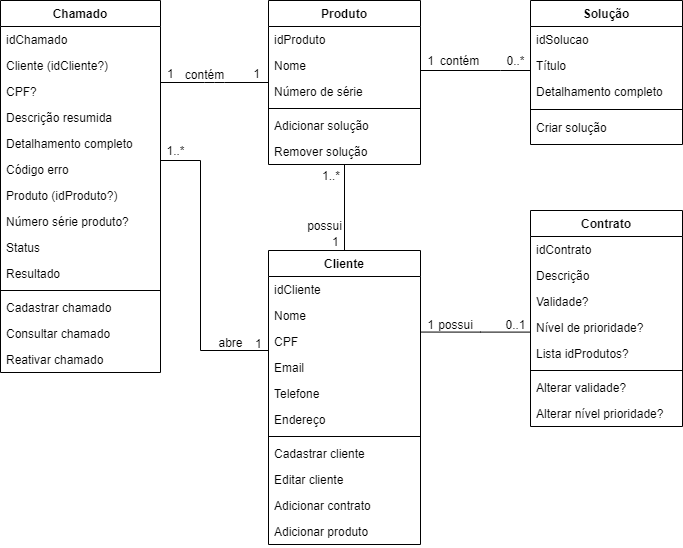

The diagram above was exported from draw.io. Its source (the exported page's mxGraphModel, read from the mxfile embedded in the PNG):
<mxGraphModel dx="1102" dy="582" grid="1" gridSize="10" guides="1" tooltips="1" connect="1" arrows="1" fold="1" page="1" pageScale="1" pageWidth="1169" pageHeight="827" math="0" shadow="0">
  <root>
    <mxCell id="WIyWlLk6GJQsqaUBKTNV-0" />
    <mxCell id="WIyWlLk6GJQsqaUBKTNV-1" parent="WIyWlLk6GJQsqaUBKTNV-0" />
    <mxCell id="KavQExRjkAeMMGnzxsb6-56" value="" style="edgeStyle=orthogonalEdgeStyle;rounded=0;orthogonalLoop=1;jettySize=auto;html=1;endArrow=none;endFill=0;exitX=0;exitY=0.846;exitDx=0;exitDy=0;exitPerimeter=0;" parent="WIyWlLk6GJQsqaUBKTNV-1" source="KavQExRjkAeMMGnzxsb6-45" target="zkfFHV4jXpPFQw0GAbJ--0" edge="1">
      <mxGeometry relative="1" as="geometry">
        <Array as="points">
          <mxPoint x="290" y="430" />
          <mxPoint x="290" y="240" />
        </Array>
      </mxGeometry>
    </mxCell>
    <mxCell id="zkfFHV4jXpPFQw0GAbJ--0" value="Chamado" style="swimlane;fontStyle=1;align=center;verticalAlign=top;childLayout=stackLayout;horizontal=1;startSize=26;horizontalStack=0;resizeParent=1;resizeLast=0;collapsible=1;marginBottom=0;rounded=0;shadow=0;strokeWidth=1;" parent="WIyWlLk6GJQsqaUBKTNV-1" vertex="1">
      <mxGeometry x="90" y="80" width="160" height="372" as="geometry">
        <mxRectangle x="90" y="80" width="160" height="26" as="alternateBounds" />
      </mxGeometry>
    </mxCell>
    <mxCell id="zkfFHV4jXpPFQw0GAbJ--1" value="idChamado" style="text;align=left;verticalAlign=top;spacingLeft=4;spacingRight=4;overflow=hidden;rotatable=0;points=[[0,0.5],[1,0.5]];portConstraint=eastwest;" parent="zkfFHV4jXpPFQw0GAbJ--0" vertex="1">
      <mxGeometry y="26" width="160" height="26" as="geometry" />
    </mxCell>
    <mxCell id="EyiUYP6KDGFXhZT6y_Dl-6" value="Cliente (idCliente?)" style="text;align=left;verticalAlign=top;spacingLeft=4;spacingRight=4;overflow=hidden;rotatable=0;points=[[0,0.5],[1,0.5]];portConstraint=eastwest;" parent="zkfFHV4jXpPFQw0GAbJ--0" vertex="1">
      <mxGeometry y="52" width="160" height="26" as="geometry" />
    </mxCell>
    <mxCell id="zkfFHV4jXpPFQw0GAbJ--2" value="CPF?" style="text;align=left;verticalAlign=top;spacingLeft=4;spacingRight=4;overflow=hidden;rotatable=0;points=[[0,0.5],[1,0.5]];portConstraint=eastwest;rounded=0;shadow=0;html=0;" parent="zkfFHV4jXpPFQw0GAbJ--0" vertex="1">
      <mxGeometry y="78" width="160" height="26" as="geometry" />
    </mxCell>
    <mxCell id="zkfFHV4jXpPFQw0GAbJ--3" value="Descrição resumida" style="text;align=left;verticalAlign=top;spacingLeft=4;spacingRight=4;overflow=hidden;rotatable=0;points=[[0,0.5],[1,0.5]];portConstraint=eastwest;rounded=0;shadow=0;html=0;" parent="zkfFHV4jXpPFQw0GAbJ--0" vertex="1">
      <mxGeometry y="104" width="160" height="26" as="geometry" />
    </mxCell>
    <mxCell id="KavQExRjkAeMMGnzxsb6-3" value="Detalhamento completo" style="text;align=left;verticalAlign=top;spacingLeft=4;spacingRight=4;overflow=hidden;rotatable=0;points=[[0,0.5],[1,0.5]];portConstraint=eastwest;rounded=0;shadow=0;html=0;" parent="zkfFHV4jXpPFQw0GAbJ--0" vertex="1">
      <mxGeometry y="130" width="160" height="26" as="geometry" />
    </mxCell>
    <mxCell id="KavQExRjkAeMMGnzxsb6-4" value="Código erro" style="text;align=left;verticalAlign=top;spacingLeft=4;spacingRight=4;overflow=hidden;rotatable=0;points=[[0,0.5],[1,0.5]];portConstraint=eastwest;rounded=0;shadow=0;html=0;" parent="zkfFHV4jXpPFQw0GAbJ--0" vertex="1">
      <mxGeometry y="156" width="160" height="26" as="geometry" />
    </mxCell>
    <mxCell id="EyiUYP6KDGFXhZT6y_Dl-7" value="Produto (idProduto?)" style="text;align=left;verticalAlign=top;spacingLeft=4;spacingRight=4;overflow=hidden;rotatable=0;points=[[0,0.5],[1,0.5]];portConstraint=eastwest;rounded=0;shadow=0;html=0;" parent="zkfFHV4jXpPFQw0GAbJ--0" vertex="1">
      <mxGeometry y="182" width="160" height="26" as="geometry" />
    </mxCell>
    <mxCell id="KavQExRjkAeMMGnzxsb6-5" value="Número série produto?" style="text;align=left;verticalAlign=top;spacingLeft=4;spacingRight=4;overflow=hidden;rotatable=0;points=[[0,0.5],[1,0.5]];portConstraint=eastwest;rounded=0;shadow=0;html=0;" parent="zkfFHV4jXpPFQw0GAbJ--0" vertex="1">
      <mxGeometry y="208" width="160" height="26" as="geometry" />
    </mxCell>
    <mxCell id="KavQExRjkAeMMGnzxsb6-6" value="Status" style="text;align=left;verticalAlign=top;spacingLeft=4;spacingRight=4;overflow=hidden;rotatable=0;points=[[0,0.5],[1,0.5]];portConstraint=eastwest;rounded=0;shadow=0;html=0;" parent="zkfFHV4jXpPFQw0GAbJ--0" vertex="1">
      <mxGeometry y="234" width="160" height="26" as="geometry" />
    </mxCell>
    <mxCell id="KavQExRjkAeMMGnzxsb6-7" value="Resultado" style="text;align=left;verticalAlign=top;spacingLeft=4;spacingRight=4;overflow=hidden;rotatable=0;points=[[0,0.5],[1,0.5]];portConstraint=eastwest;rounded=0;shadow=0;html=0;" parent="zkfFHV4jXpPFQw0GAbJ--0" vertex="1">
      <mxGeometry y="260" width="160" height="26" as="geometry" />
    </mxCell>
    <mxCell id="zkfFHV4jXpPFQw0GAbJ--4" value="" style="line;html=1;strokeWidth=1;align=left;verticalAlign=middle;spacingTop=-1;spacingLeft=3;spacingRight=3;rotatable=0;labelPosition=right;points=[];portConstraint=eastwest;" parent="zkfFHV4jXpPFQw0GAbJ--0" vertex="1">
      <mxGeometry y="286" width="160" height="8" as="geometry" />
    </mxCell>
    <mxCell id="zkfFHV4jXpPFQw0GAbJ--5" value="Cadastrar chamado" style="text;align=left;verticalAlign=top;spacingLeft=4;spacingRight=4;overflow=hidden;rotatable=0;points=[[0,0.5],[1,0.5]];portConstraint=eastwest;" parent="zkfFHV4jXpPFQw0GAbJ--0" vertex="1">
      <mxGeometry y="294" width="160" height="26" as="geometry" />
    </mxCell>
    <mxCell id="KavQExRjkAeMMGnzxsb6-8" value="Consultar chamado" style="text;align=left;verticalAlign=top;spacingLeft=4;spacingRight=4;overflow=hidden;rotatable=0;points=[[0,0.5],[1,0.5]];portConstraint=eastwest;" parent="zkfFHV4jXpPFQw0GAbJ--0" vertex="1">
      <mxGeometry y="320" width="160" height="26" as="geometry" />
    </mxCell>
    <mxCell id="KavQExRjkAeMMGnzxsb6-99" value="Reativar chamado" style="text;align=left;verticalAlign=top;spacingLeft=4;spacingRight=4;overflow=hidden;rotatable=0;points=[[0,0.5],[1,0.5]];portConstraint=eastwest;" parent="zkfFHV4jXpPFQw0GAbJ--0" vertex="1">
      <mxGeometry y="346" width="160" height="26" as="geometry" />
    </mxCell>
    <mxCell id="KavQExRjkAeMMGnzxsb6-89" value="" style="edgeStyle=orthogonalEdgeStyle;rounded=0;orthogonalLoop=1;jettySize=auto;html=1;endArrow=none;endFill=0;" parent="WIyWlLk6GJQsqaUBKTNV-1" source="zkfFHV4jXpPFQw0GAbJ--17" target="KavQExRjkAeMMGnzxsb6-85" edge="1">
      <mxGeometry relative="1" as="geometry">
        <Array as="points">
          <mxPoint x="590" y="150" />
          <mxPoint x="590" y="150" />
        </Array>
      </mxGeometry>
    </mxCell>
    <mxCell id="zkfFHV4jXpPFQw0GAbJ--17" value="Produto" style="swimlane;fontStyle=1;align=center;verticalAlign=top;childLayout=stackLayout;horizontal=1;startSize=26;horizontalStack=0;resizeParent=1;resizeLast=0;collapsible=1;marginBottom=0;rounded=0;shadow=0;strokeWidth=1;" parent="WIyWlLk6GJQsqaUBKTNV-1" vertex="1">
      <mxGeometry x="358" y="80" width="152" height="164" as="geometry">
        <mxRectangle x="358" y="80" width="160" height="26" as="alternateBounds" />
      </mxGeometry>
    </mxCell>
    <mxCell id="EyiUYP6KDGFXhZT6y_Dl-11" value="idProduto" style="text;align=left;verticalAlign=top;spacingLeft=4;spacingRight=4;overflow=hidden;rotatable=0;points=[[0,0.5],[1,0.5]];portConstraint=eastwest;rounded=0;shadow=0;html=0;" parent="zkfFHV4jXpPFQw0GAbJ--17" vertex="1">
      <mxGeometry y="26" width="152" height="26" as="geometry" />
    </mxCell>
    <mxCell id="KavQExRjkAeMMGnzxsb6-12" value="Nome" style="text;align=left;verticalAlign=top;spacingLeft=4;spacingRight=4;overflow=hidden;rotatable=0;points=[[0,0.5],[1,0.5]];portConstraint=eastwest;rounded=0;shadow=0;html=0;" parent="zkfFHV4jXpPFQw0GAbJ--17" vertex="1">
      <mxGeometry y="52" width="152" height="26" as="geometry" />
    </mxCell>
    <mxCell id="KavQExRjkAeMMGnzxsb6-93" value="Número de série" style="text;align=left;verticalAlign=top;spacingLeft=4;spacingRight=4;overflow=hidden;rotatable=0;points=[[0,0.5],[1,0.5]];portConstraint=eastwest;" parent="zkfFHV4jXpPFQw0GAbJ--17" vertex="1">
      <mxGeometry y="78" width="152" height="26" as="geometry" />
    </mxCell>
    <mxCell id="zkfFHV4jXpPFQw0GAbJ--23" value="" style="line;html=1;strokeWidth=1;align=left;verticalAlign=middle;spacingTop=-1;spacingLeft=3;spacingRight=3;rotatable=0;labelPosition=right;points=[];portConstraint=eastwest;" parent="zkfFHV4jXpPFQw0GAbJ--17" vertex="1">
      <mxGeometry y="104" width="152" height="8" as="geometry" />
    </mxCell>
    <mxCell id="KavQExRjkAeMMGnzxsb6-107" value="Adicionar solução" style="text;align=left;verticalAlign=top;spacingLeft=4;spacingRight=4;overflow=hidden;rotatable=0;points=[[0,0.5],[1,0.5]];portConstraint=eastwest;" parent="zkfFHV4jXpPFQw0GAbJ--17" vertex="1">
      <mxGeometry y="112" width="152" height="26" as="geometry" />
    </mxCell>
    <mxCell id="KavQExRjkAeMMGnzxsb6-11" value="Remover solução" style="text;align=left;verticalAlign=top;spacingLeft=4;spacingRight=4;overflow=hidden;rotatable=0;points=[[0,0.5],[1,0.5]];portConstraint=eastwest;" parent="zkfFHV4jXpPFQw0GAbJ--17" vertex="1">
      <mxGeometry y="138" width="152" height="26" as="geometry" />
    </mxCell>
    <mxCell id="zkfFHV4jXpPFQw0GAbJ--26" value="" style="endArrow=none;shadow=0;strokeWidth=1;endFill=0;edgeStyle=elbowEdgeStyle;elbow=vertical;rounded=1;" parent="WIyWlLk6GJQsqaUBKTNV-1" source="zkfFHV4jXpPFQw0GAbJ--0" target="zkfFHV4jXpPFQw0GAbJ--17" edge="1">
      <mxGeometry x="0.5" y="41" relative="1" as="geometry">
        <mxPoint x="230" y="152" as="sourcePoint" />
        <mxPoint x="390" y="152" as="targetPoint" />
        <mxPoint x="-40" y="32" as="offset" />
      </mxGeometry>
    </mxCell>
    <mxCell id="zkfFHV4jXpPFQw0GAbJ--27" value="1" style="resizable=0;align=left;verticalAlign=bottom;labelBackgroundColor=none;fontSize=12;" parent="zkfFHV4jXpPFQw0GAbJ--26" connectable="0" vertex="1">
      <mxGeometry x="-1" relative="1" as="geometry">
        <mxPoint x="5" as="offset" />
      </mxGeometry>
    </mxCell>
    <mxCell id="zkfFHV4jXpPFQw0GAbJ--28" value="1" style="resizable=0;align=right;verticalAlign=bottom;labelBackgroundColor=none;fontSize=12;" parent="zkfFHV4jXpPFQw0GAbJ--26" connectable="0" vertex="1">
      <mxGeometry x="1" relative="1" as="geometry">
        <mxPoint x="-7" as="offset" />
      </mxGeometry>
    </mxCell>
    <mxCell id="zkfFHV4jXpPFQw0GAbJ--29" value="contém" style="text;html=1;resizable=0;points=[];;align=center;verticalAlign=middle;labelBackgroundColor=none;rounded=0;shadow=0;strokeWidth=1;fontSize=12;" parent="zkfFHV4jXpPFQw0GAbJ--26" vertex="1" connectable="0">
      <mxGeometry x="0.5" y="49" relative="1" as="geometry">
        <mxPoint x="-38" y="40" as="offset" />
      </mxGeometry>
    </mxCell>
    <mxCell id="KavQExRjkAeMMGnzxsb6-62" value="" style="edgeStyle=orthogonalEdgeStyle;rounded=0;orthogonalLoop=1;jettySize=auto;html=1;endArrow=none;endFill=0;exitX=1;exitY=0.137;exitDx=0;exitDy=0;exitPerimeter=0;" parent="WIyWlLk6GJQsqaUBKTNV-1" source="KavQExRjkAeMMGnzxsb6-45" target="KavQExRjkAeMMGnzxsb6-57" edge="1">
      <mxGeometry relative="1" as="geometry">
        <Array as="points">
          <mxPoint x="570" y="412" />
          <mxPoint x="570" y="412" />
        </Array>
        <mxPoint x="540" y="420" as="sourcePoint" />
      </mxGeometry>
    </mxCell>
    <mxCell id="KavQExRjkAeMMGnzxsb6-71" style="edgeStyle=orthogonalEdgeStyle;rounded=0;orthogonalLoop=1;jettySize=auto;html=1;exitX=0.5;exitY=0;exitDx=0;exitDy=0;entryX=0.5;entryY=1;entryDx=0;entryDy=0;endArrow=none;endFill=0;" parent="WIyWlLk6GJQsqaUBKTNV-1" source="KavQExRjkAeMMGnzxsb6-43" target="zkfFHV4jXpPFQw0GAbJ--17" edge="1">
      <mxGeometry relative="1" as="geometry" />
    </mxCell>
    <mxCell id="KavQExRjkAeMMGnzxsb6-43" value="Cliente" style="swimlane;fontStyle=1;align=center;verticalAlign=top;childLayout=stackLayout;horizontal=1;startSize=26;horizontalStack=0;resizeParent=1;resizeLast=0;collapsible=1;marginBottom=0;rounded=0;shadow=0;strokeWidth=1;" parent="WIyWlLk6GJQsqaUBKTNV-1" vertex="1">
      <mxGeometry x="358" y="330" width="152" height="294" as="geometry">
        <mxRectangle x="358" y="290" width="160" height="26" as="alternateBounds" />
      </mxGeometry>
    </mxCell>
    <mxCell id="KavQExRjkAeMMGnzxsb6-82" value="idCliente" style="text;align=left;verticalAlign=top;spacingLeft=4;spacingRight=4;overflow=hidden;rotatable=0;points=[[0,0.5],[1,0.5]];portConstraint=eastwest;rounded=0;shadow=0;html=0;" parent="KavQExRjkAeMMGnzxsb6-43" vertex="1">
      <mxGeometry y="26" width="152" height="26" as="geometry" />
    </mxCell>
    <mxCell id="KavQExRjkAeMMGnzxsb6-44" value="Nome" style="text;align=left;verticalAlign=top;spacingLeft=4;spacingRight=4;overflow=hidden;rotatable=0;points=[[0,0.5],[1,0.5]];portConstraint=eastwest;" parent="KavQExRjkAeMMGnzxsb6-43" vertex="1">
      <mxGeometry y="52" width="152" height="26" as="geometry" />
    </mxCell>
    <mxCell id="KavQExRjkAeMMGnzxsb6-45" value="CPF" style="text;align=left;verticalAlign=top;spacingLeft=4;spacingRight=4;overflow=hidden;rotatable=0;points=[[0,0.5],[1,0.5]];portConstraint=eastwest;rounded=0;shadow=0;html=0;" parent="KavQExRjkAeMMGnzxsb6-43" vertex="1">
      <mxGeometry y="78" width="152" height="26" as="geometry" />
    </mxCell>
    <mxCell id="KavQExRjkAeMMGnzxsb6-63" value="Email" style="text;align=left;verticalAlign=top;spacingLeft=4;spacingRight=4;overflow=hidden;rotatable=0;points=[[0,0.5],[1,0.5]];portConstraint=eastwest;rounded=0;shadow=0;html=0;" parent="KavQExRjkAeMMGnzxsb6-43" vertex="1">
      <mxGeometry y="104" width="152" height="26" as="geometry" />
    </mxCell>
    <mxCell id="EyiUYP6KDGFXhZT6y_Dl-5" value="Telefone" style="text;align=left;verticalAlign=top;spacingLeft=4;spacingRight=4;overflow=hidden;rotatable=0;points=[[0,0.5],[1,0.5]];portConstraint=eastwest;rounded=0;shadow=0;html=0;" parent="KavQExRjkAeMMGnzxsb6-43" vertex="1">
      <mxGeometry y="130" width="152" height="26" as="geometry" />
    </mxCell>
    <mxCell id="KavQExRjkAeMMGnzxsb6-83" value="Endereço" style="text;align=left;verticalAlign=top;spacingLeft=4;spacingRight=4;overflow=hidden;rotatable=0;points=[[0,0.5],[1,0.5]];portConstraint=eastwest;rounded=0;shadow=0;html=0;" parent="KavQExRjkAeMMGnzxsb6-43" vertex="1">
      <mxGeometry y="156" width="152" height="26" as="geometry" />
    </mxCell>
    <mxCell id="KavQExRjkAeMMGnzxsb6-52" value="" style="line;html=1;strokeWidth=1;align=left;verticalAlign=middle;spacingTop=-1;spacingLeft=3;spacingRight=3;rotatable=0;labelPosition=right;points=[];portConstraint=eastwest;" parent="KavQExRjkAeMMGnzxsb6-43" vertex="1">
      <mxGeometry y="182" width="152" height="8" as="geometry" />
    </mxCell>
    <mxCell id="KavQExRjkAeMMGnzxsb6-55" value="Cadastrar cliente" style="text;align=left;verticalAlign=top;spacingLeft=4;spacingRight=4;overflow=hidden;rotatable=0;points=[[0,0.5],[1,0.5]];portConstraint=eastwest;" parent="KavQExRjkAeMMGnzxsb6-43" vertex="1">
      <mxGeometry y="190" width="152" height="26" as="geometry" />
    </mxCell>
    <mxCell id="KavQExRjkAeMMGnzxsb6-110" value="Editar cliente" style="text;align=left;verticalAlign=top;spacingLeft=4;spacingRight=4;overflow=hidden;rotatable=0;points=[[0,0.5],[1,0.5]];portConstraint=eastwest;" parent="KavQExRjkAeMMGnzxsb6-43" vertex="1">
      <mxGeometry y="216" width="152" height="26" as="geometry" />
    </mxCell>
    <mxCell id="KavQExRjkAeMMGnzxsb6-111" value="Adicionar contrato" style="text;align=left;verticalAlign=top;spacingLeft=4;spacingRight=4;overflow=hidden;rotatable=0;points=[[0,0.5],[1,0.5]];portConstraint=eastwest;" parent="KavQExRjkAeMMGnzxsb6-43" vertex="1">
      <mxGeometry y="242" width="152" height="26" as="geometry" />
    </mxCell>
    <mxCell id="KavQExRjkAeMMGnzxsb6-112" value="Adicionar produto" style="text;align=left;verticalAlign=top;spacingLeft=4;spacingRight=4;overflow=hidden;rotatable=0;points=[[0,0.5],[1,0.5]];portConstraint=eastwest;" parent="KavQExRjkAeMMGnzxsb6-43" vertex="1">
      <mxGeometry y="268" width="152" height="26" as="geometry" />
    </mxCell>
    <mxCell id="KavQExRjkAeMMGnzxsb6-57" value="Contrato" style="swimlane;fontStyle=1;align=center;verticalAlign=top;childLayout=stackLayout;horizontal=1;startSize=26;horizontalStack=0;resizeParent=1;resizeLast=0;collapsible=1;marginBottom=0;rounded=0;shadow=0;strokeWidth=1;" parent="WIyWlLk6GJQsqaUBKTNV-1" vertex="1">
      <mxGeometry x="620" y="290" width="152" height="216" as="geometry">
        <mxRectangle x="620" y="290" width="160" height="26" as="alternateBounds" />
      </mxGeometry>
    </mxCell>
    <mxCell id="KavQExRjkAeMMGnzxsb6-81" value="idContrato" style="text;align=left;verticalAlign=top;spacingLeft=4;spacingRight=4;overflow=hidden;rotatable=0;points=[[0,0.5],[1,0.5]];portConstraint=eastwest;" parent="KavQExRjkAeMMGnzxsb6-57" vertex="1">
      <mxGeometry y="26" width="152" height="26" as="geometry" />
    </mxCell>
    <mxCell id="EyiUYP6KDGFXhZT6y_Dl-8" value="Descrição" style="text;align=left;verticalAlign=top;spacingLeft=4;spacingRight=4;overflow=hidden;rotatable=0;points=[[0,0.5],[1,0.5]];portConstraint=eastwest;" parent="KavQExRjkAeMMGnzxsb6-57" vertex="1">
      <mxGeometry y="52" width="152" height="26" as="geometry" />
    </mxCell>
    <mxCell id="KavQExRjkAeMMGnzxsb6-116" value="Validade?" style="text;align=left;verticalAlign=top;spacingLeft=4;spacingRight=4;overflow=hidden;rotatable=0;points=[[0,0.5],[1,0.5]];portConstraint=eastwest;" parent="KavQExRjkAeMMGnzxsb6-57" vertex="1">
      <mxGeometry y="78" width="152" height="26" as="geometry" />
    </mxCell>
    <mxCell id="KavQExRjkAeMMGnzxsb6-58" value="Nível de prioridade?" style="text;align=left;verticalAlign=top;spacingLeft=4;spacingRight=4;overflow=hidden;rotatable=0;points=[[0,0.5],[1,0.5]];portConstraint=eastwest;" parent="KavQExRjkAeMMGnzxsb6-57" vertex="1">
      <mxGeometry y="104" width="152" height="26" as="geometry" />
    </mxCell>
    <mxCell id="EyiUYP6KDGFXhZT6y_Dl-9" value="Lista idProdutos?" style="text;align=left;verticalAlign=top;spacingLeft=4;spacingRight=4;overflow=hidden;rotatable=0;points=[[0,0.5],[1,0.5]];portConstraint=eastwest;" parent="KavQExRjkAeMMGnzxsb6-57" vertex="1">
      <mxGeometry y="130" width="152" height="26" as="geometry" />
    </mxCell>
    <mxCell id="KavQExRjkAeMMGnzxsb6-60" value="" style="line;html=1;strokeWidth=1;align=left;verticalAlign=middle;spacingTop=-1;spacingLeft=3;spacingRight=3;rotatable=0;labelPosition=right;points=[];portConstraint=eastwest;" parent="KavQExRjkAeMMGnzxsb6-57" vertex="1">
      <mxGeometry y="156" width="152" height="8" as="geometry" />
    </mxCell>
    <mxCell id="KavQExRjkAeMMGnzxsb6-114" value="Alterar validade?" style="text;align=left;verticalAlign=top;spacingLeft=4;spacingRight=4;overflow=hidden;rotatable=0;points=[[0,0.5],[1,0.5]];portConstraint=eastwest;" parent="KavQExRjkAeMMGnzxsb6-57" vertex="1">
      <mxGeometry y="164" width="152" height="26" as="geometry" />
    </mxCell>
    <mxCell id="KavQExRjkAeMMGnzxsb6-115" value="Alterar nível prioridade?" style="text;align=left;verticalAlign=top;spacingLeft=4;spacingRight=4;overflow=hidden;rotatable=0;points=[[0,0.5],[1,0.5]];portConstraint=eastwest;" parent="KavQExRjkAeMMGnzxsb6-57" vertex="1">
      <mxGeometry y="190" width="152" height="26" as="geometry" />
    </mxCell>
    <mxCell id="KavQExRjkAeMMGnzxsb6-72" value="1" style="resizable=0;align=left;verticalAlign=bottom;labelBackgroundColor=none;fontSize=12;" parent="WIyWlLk6GJQsqaUBKTNV-1" connectable="0" vertex="1">
      <mxGeometry x="420" y="330" as="geometry" />
    </mxCell>
    <mxCell id="KavQExRjkAeMMGnzxsb6-73" value="1..*" style="resizable=0;align=right;verticalAlign=bottom;labelBackgroundColor=none;fontSize=12;" parent="WIyWlLk6GJQsqaUBKTNV-1" connectable="0" vertex="1">
      <mxGeometry x="358" y="180" as="geometry">
        <mxPoint x="73" y="84" as="offset" />
      </mxGeometry>
    </mxCell>
    <mxCell id="KavQExRjkAeMMGnzxsb6-74" value="possui" style="text;html=1;resizable=0;points=[];;align=center;verticalAlign=middle;labelBackgroundColor=none;rounded=0;shadow=0;strokeWidth=1;fontSize=12;" parent="WIyWlLk6GJQsqaUBKTNV-1" vertex="1" connectable="0">
      <mxGeometry x="300" y="200" as="geometry">
        <mxPoint x="113" y="104" as="offset" />
      </mxGeometry>
    </mxCell>
    <mxCell id="KavQExRjkAeMMGnzxsb6-75" value="1" style="resizable=0;align=left;verticalAlign=bottom;labelBackgroundColor=none;fontSize=12;" parent="WIyWlLk6GJQsqaUBKTNV-1" connectable="0" vertex="1">
      <mxGeometry x="420" y="376" as="geometry">
        <mxPoint x="-77" y="56" as="offset" />
      </mxGeometry>
    </mxCell>
    <mxCell id="KavQExRjkAeMMGnzxsb6-76" value="abre" style="text;html=1;align=center;verticalAlign=middle;resizable=0;points=[];autosize=1;" parent="WIyWlLk6GJQsqaUBKTNV-1" vertex="1">
      <mxGeometry x="300" y="412" width="40" height="20" as="geometry" />
    </mxCell>
    <mxCell id="KavQExRjkAeMMGnzxsb6-77" value="1..*" style="text;html=1;align=center;verticalAlign=middle;resizable=0;points=[];autosize=1;" parent="WIyWlLk6GJQsqaUBKTNV-1" vertex="1">
      <mxGeometry x="250" y="220" width="30" height="20" as="geometry" />
    </mxCell>
    <mxCell id="KavQExRjkAeMMGnzxsb6-78" value="1" style="text;html=1;align=center;verticalAlign=middle;resizable=0;points=[];autosize=1;" parent="WIyWlLk6GJQsqaUBKTNV-1" vertex="1">
      <mxGeometry x="510" y="394" width="20" height="20" as="geometry" />
    </mxCell>
    <mxCell id="KavQExRjkAeMMGnzxsb6-79" value="possui" style="text;html=1;align=center;verticalAlign=middle;resizable=0;points=[];autosize=1;" parent="WIyWlLk6GJQsqaUBKTNV-1" vertex="1">
      <mxGeometry x="520" y="394" width="50" height="20" as="geometry" />
    </mxCell>
    <mxCell id="KavQExRjkAeMMGnzxsb6-80" value="0..1" style="text;html=1;align=center;verticalAlign=middle;resizable=0;points=[];autosize=1;" parent="WIyWlLk6GJQsqaUBKTNV-1" vertex="1">
      <mxGeometry x="585" y="394" width="40" height="20" as="geometry" />
    </mxCell>
    <mxCell id="KavQExRjkAeMMGnzxsb6-85" value="Solução" style="swimlane;fontStyle=1;align=center;verticalAlign=top;childLayout=stackLayout;horizontal=1;startSize=26;horizontalStack=0;resizeParent=1;resizeLast=0;collapsible=1;marginBottom=0;rounded=0;shadow=0;strokeWidth=1;" parent="WIyWlLk6GJQsqaUBKTNV-1" vertex="1">
      <mxGeometry x="620" y="80" width="152" height="144" as="geometry">
        <mxRectangle x="620" y="80" width="160" height="26" as="alternateBounds" />
      </mxGeometry>
    </mxCell>
    <mxCell id="KavQExRjkAeMMGnzxsb6-86" value="idSolucao" style="text;align=left;verticalAlign=top;spacingLeft=4;spacingRight=4;overflow=hidden;rotatable=0;points=[[0,0.5],[1,0.5]];portConstraint=eastwest;rounded=0;shadow=0;html=0;" parent="KavQExRjkAeMMGnzxsb6-85" vertex="1">
      <mxGeometry y="26" width="152" height="26" as="geometry" />
    </mxCell>
    <mxCell id="EyiUYP6KDGFXhZT6y_Dl-13" value="Título" style="text;align=left;verticalAlign=top;spacingLeft=4;spacingRight=4;overflow=hidden;rotatable=0;points=[[0,0.5],[1,0.5]];portConstraint=eastwest;rounded=0;shadow=0;html=0;" parent="KavQExRjkAeMMGnzxsb6-85" vertex="1">
      <mxGeometry y="52" width="152" height="26" as="geometry" />
    </mxCell>
    <mxCell id="KavQExRjkAeMMGnzxsb6-87" value="Detalhamento completo" style="text;align=left;verticalAlign=top;spacingLeft=4;spacingRight=4;overflow=hidden;rotatable=0;points=[[0,0.5],[1,0.5]];portConstraint=eastwest;" parent="KavQExRjkAeMMGnzxsb6-85" vertex="1">
      <mxGeometry y="78" width="152" height="26" as="geometry" />
    </mxCell>
    <mxCell id="KavQExRjkAeMMGnzxsb6-88" value="" style="line;html=1;strokeWidth=1;align=left;verticalAlign=middle;spacingTop=-1;spacingLeft=3;spacingRight=3;rotatable=0;labelPosition=right;points=[];portConstraint=eastwest;" parent="KavQExRjkAeMMGnzxsb6-85" vertex="1">
      <mxGeometry y="104" width="152" height="10" as="geometry" />
    </mxCell>
    <mxCell id="KavQExRjkAeMMGnzxsb6-105" value="Criar solução" style="text;align=left;verticalAlign=top;spacingLeft=4;spacingRight=4;overflow=hidden;rotatable=0;points=[[0,0.5],[1,0.5]];portConstraint=eastwest;" parent="KavQExRjkAeMMGnzxsb6-85" vertex="1">
      <mxGeometry y="114" width="152" height="30" as="geometry" />
    </mxCell>
    <mxCell id="KavQExRjkAeMMGnzxsb6-101" value="1" style="text;html=1;align=center;verticalAlign=middle;resizable=0;points=[];autosize=1;" parent="WIyWlLk6GJQsqaUBKTNV-1" vertex="1">
      <mxGeometry x="510" y="130" width="20" height="20" as="geometry" />
    </mxCell>
    <mxCell id="KavQExRjkAeMMGnzxsb6-102" value="contém" style="text;html=1;align=center;verticalAlign=middle;resizable=0;points=[];autosize=1;" parent="WIyWlLk6GJQsqaUBKTNV-1" vertex="1">
      <mxGeometry x="524" y="130" width="50" height="20" as="geometry" />
    </mxCell>
    <mxCell id="KavQExRjkAeMMGnzxsb6-104" value="0..*" style="text;html=1;align=center;verticalAlign=middle;resizable=0;points=[];autosize=1;" parent="WIyWlLk6GJQsqaUBKTNV-1" vertex="1">
      <mxGeometry x="590" y="130" width="30" height="20" as="geometry" />
    </mxCell>
  </root>
</mxGraphModel>